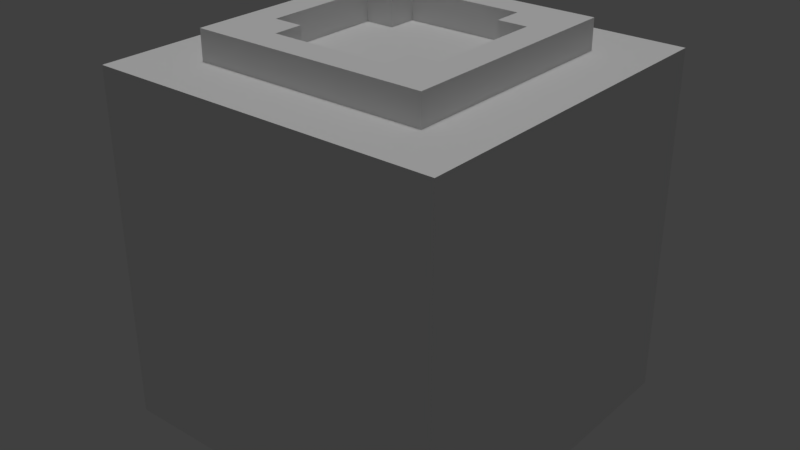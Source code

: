 # Source: wall2.blend  (saved by Blender 2.78.0; exported with 4.5.12 LTS)
import bpy
from mathutils import Matrix  # noqa: F401  (used for matrix-valued properties, if any)

bpy.ops.wm.read_factory_settings(use_empty=True)
scene = bpy.context.scene
scene.name = 'Scene'

# ---- collections
col_collection_1 = bpy.data.collections.new('Collection 1'); scene.collection.children.link(col_collection_1)

# ---- materials (node trees are filled in below, after node groups)
mat_lambert0 = bpy.data.materials.new('lambert0')
mat_lambert0.alpha_threshold = 0.0
mat_lambert0.use_transparent_shadow = False
mat_lambert0.roughness = 0.5

# ---- material node trees

# ---- world
world_world = bpy.data.worlds.new('World'); scene.world = world_world
world_world.color = (0.05088, 0.05088, 0.05088)
world_world.use_sun_shadow = False
world_world.sun_shadow_jitter_overblur = 0.0
world_world.cycles.sampling_method = 'MANUAL'

# ---- lights
light_hemi = bpy.data.lights.new('Hemi', 'SUN')
light_hemi.transmission_factor = 0.0
light_hemi.angle = 0.1993
light_hemi.energy = 1.0
light_hemi.shadow_buffer_clip_start = 0.5
light_hemi.shadow_soft_size = 0.1
light_hemi.shadow_cascade_max_distance = 1000.0

# ---- meshes
me_plane_tex = bpy.data.meshes.new('Plane-tex')
me_plane_tex.from_pydata([(4.058, -6.052, 26.05), (4.058, -4.052, 24.05), (4.058, -6.052, 24.05), (4.058, -4.052, 26.05), (4.058, 3.948, 26.05), (4.058, 5.948, 24.05), (4.058, 3.948, 24.05), (4.058, 5.948, 26.05), (-7.942, -8.052, 26.05), (-7.942, 7.948, 24.05), (-7.942, -8.052, 24.05), (-7.942, 7.948, 26.05), (6.058, -4.052, 26.05), (6.058, 3.948, 24.05), (6.058, -4.052, 24.05), (6.058, 3.948, 26.05), (-11.94, -12.05, 24.05), (-11.94, 11.95, 0.05236), (-11.94, -12.05, 0.05236), (-11.94, 11.95, 24.05), (-3.942, -6.052, 26.05), (-3.942, -4.052, 24.05), (-3.942, -6.052, 24.05), (-3.942, -4.052, 26.05), (-3.942, 3.948, 26.05), (-3.942, 5.948, 24.05), (-3.942, 3.948, 24.05), (-3.942, 5.948, 26.05), (8.058, -8.052, 26.05), (8.058, 7.948, 24.05), (8.058, -8.052, 24.05), (8.058, 7.948, 26.05), (-5.942, -4.052, 26.05), (-5.942, 3.948, 24.05), (-5.942, -4.052, 24.05), (-5.942, 3.948, 26.05), (12.06, -12.05, 24.05), (12.06, 11.95, 0.05236), (12.06, -12.05, 0.05236), (12.06, 11.95, 24.05)], [], [(0, 1, 2), (0, 3, 1), (4, 5, 6), (4, 7, 5), (8, 9, 10), (8, 11, 9), (12, 13, 14), (12, 15, 13), (16, 17, 18), (16, 19, 17), (21, 20, 22), (23, 20, 21), (25, 24, 26), (27, 24, 25), (29, 28, 30), (31, 28, 29), (33, 32, 34), (35, 32, 33), (37, 36, 38), (39, 36, 37), (17, 38, 18), (37, 38, 17), (36, 30, 16), (30, 10, 16), (36, 39, 30), (10, 19, 16), (39, 29, 30), (10, 9, 19), (29, 39, 19), (9, 29, 19), (14, 6, 1), (1, 6, 26), (14, 13, 6), (6, 25, 26), (1, 26, 21), (6, 5, 25), (21, 26, 33), (2, 1, 21), (21, 33, 34), (2, 21, 22), (28, 0, 8), (0, 20, 8), (28, 12, 0), (20, 32, 8), (12, 3, 0), (28, 31, 12), (32, 11, 8), (20, 23, 32), (31, 15, 12), (32, 35, 11), (15, 31, 7), (11, 35, 27), (7, 31, 11), (15, 7, 4), (35, 24, 27), (27, 7, 11), (13, 4, 6), (13, 15, 4), (26, 35, 33), (26, 24, 35), (30, 8, 10), (30, 28, 8), (5, 27, 25), (5, 7, 27), (38, 16, 18), (38, 36, 16), (3, 14, 1), (12, 14, 3), (32, 21, 34), (23, 21, 32), (20, 2, 22), (0, 2, 20), (11, 29, 9), (31, 29, 11), (19, 37, 17), (39, 37, 19)])
_uv = me_plane_tex.uv_layers.new(name='Plane-tex-mesh-0-uvs')
_uv.uv.foreach_set('vector', [0.2031, 0.7031, 0.2031, 0.7187, 0.2187, 0.7031, 0.2031, 0.7031, 0.2031, 0.7187, 0.2187, 0.7031, 0.2031, 0.7031, 0.2031, 0.7187, 0.2187, 0.7031, 0.2031, 0.7031, 0.2031, 0.7187, 0.2187, 0.7031, 0.2031, 0.7031, 0.2031, 0.7187, 0.2187, 0.7031, 0.2031, 0.7031, 0.2031, 0.7187, 0.2187, 0.7031, 0.2031, 0.7031, 0.2031, 0.7187, 0.2187, 0.7031, 0.2031, 0.7031, 0.2031, 0.7187, 0.2187, 0.7031, 0.2813, 0.7031, 0.4687, 0.8906, 0.4687, 0.7031, 0.2187, 0.7031, 0.03126, 0.7031, 0.03126, 0.8906, 0.2031, 0.7187, 0.2031, 0.7031, 0.2187, 0.7031, 0.2031, 0.7187, 0.2031, 0.7031, 0.2187, 0.7031, 0.2031, 0.7187, 0.2031, 0.7031, 0.2187, 0.7031, 0.2031, 0.7187, 0.2031, 0.7031, 0.2187, 0.7031, 0.2031, 0.7187, 0.2031, 0.7031, 0.2187, 0.7031, 0.2031, 0.7187, 0.2031, 0.7031, 0.2187, 0.7031, 0.2031, 0.7187, 0.2031, 0.7031, 0.2187, 0.7031, 0.2031, 0.7187, 0.2031, 0.7031, 0.2187, 0.7031, 0.2031, 0.7031, 0.3906, 0.8906, 0.2031, 0.8906, 0.2031, 0.9844, 0.2031, 0.7969, 0.01565, 0.9844, 0.2173, 0.9531, 0.2344, 0.9702, 0.2173, 0.9702, 0.2173, 0.9702, 0.2173, 0.9531, 0.2344, 0.9702, 0.01563, 0.7031, 0.01823, 0.7344, 0.03123, 0.7031, 0.01564, 0.7344, 0.02812, 0.7344, 0.03124, 0.7032, 0.03124, 0.7031, 0.01564, 0.7031, 0.02864, 0.7344, 0.02864, 0.7344, 0.01564, 0.7031, 0.03124, 0.7031, 0.01564, 0.7032, 0.01876, 0.7344, 0.03123, 0.7344, 0.03123, 0.7344, 0.01876, 0.7344, 0.01564, 0.7032, 0.02864, 0.7344, 0.03124, 0.7031, 0.01564, 0.7031, 0.01876, 0.7344, 0.03123, 0.7344, 0.01564, 0.7032, 0.3906, 0.8437, 0.4062, 0.8437, 0.3906, 0.8281, 0.3906, 0.8437, 0.4062, 0.8437, 0.3906, 0.8281, 0.3906, 0.8437, 0.4062, 0.8437, 0.3906, 0.8281, 0.3906, 0.8437, 0.4062, 0.8437, 0.3906, 0.8281, 0.3906, 0.8437, 0.4062, 0.8437, 0.3906, 0.8281, 0.3906, 0.8437, 0.4062, 0.8437, 0.3906, 0.8281, 0.3906, 0.8437, 0.4062, 0.8437, 0.3906, 0.8281, 0.3906, 0.8437, 0.4062, 0.8437, 0.3906, 0.8281, 0.3906, 0.8437, 0.4062, 0.8437, 0.3906, 0.8281, 0.3906, 0.8437, 0.4062, 0.8437, 0.3906, 0.8281, 0.2031, 0.7031, 0.2031, 0.7187, 0.2187, 0.7031, 0.2031, 0.7031, 0.2031, 0.7187, 0.2187, 0.7031, 0.2031, 0.7031, 0.2031, 0.7187, 0.2187, 0.7031, 0.2031, 0.7031, 0.2031, 0.7187, 0.2187, 0.7031, 0.2031, 0.7031, 0.2031, 0.7187, 0.2187, 0.7031, 0.2031, 0.7031, 0.2031, 0.7187, 0.2187, 0.7031, 0.2031, 0.7031, 0.2031, 0.7187, 0.2187, 0.7031, 0.2031, 0.7031, 0.2031, 0.7187, 0.2187, 0.7031, 0.2031, 0.7031, 0.2031, 0.7187, 0.2187, 0.7031, 0.2031, 0.7031, 0.2031, 0.7187, 0.2187, 0.7031, 0.2031, 0.7031, 0.2031, 0.7187, 0.2187, 0.7031, 0.2031, 0.7031, 0.2031, 0.7187, 0.2187, 0.7031, 0.2031, 0.7031, 0.2031, 0.7187, 0.2187, 0.7031, 0.2031, 0.7031, 0.2031, 0.7187, 0.2187, 0.7031, 0.2031, 0.7031, 0.2031, 0.7187, 0.2187, 0.7031, 0.2031, 0.7031, 0.2031, 0.7187, 0.2187, 0.7031, 0.2031, 0.7031, 0.2031, 0.7187, 0.2187, 0.7031, 0.2031, 0.7031, 0.2031, 0.7187, 0.2187, 0.7031, 0.2031, 0.7031, 0.2031, 0.7187, 0.2187, 0.7031, 0.2031, 0.7031, 0.2031, 0.7187, 0.2187, 0.7031, 0.2031, 0.7031, 0.2031, 0.7187, 0.2187, 0.7031, 0.2031, 0.7031, 0.2031, 0.7187, 0.2187, 0.7031, 0.2031, 0.7031, 0.2031, 0.7187, 0.2187, 0.7031, 0.2031, 0.7031, 0.2031, 0.7187, 0.2187, 0.7031, 0.3906, 0.9844, 0.5781, 0.7969, 0.5781, 0.9844, 0.5156, 0.7031, 0.7031, 0.7031, 0.7031, 0.8906, 0.2031, 0.7187, 0.2031, 0.7031, 0.2187, 0.7031, 0.2031, 0.7187, 0.2031, 0.7031, 0.2187, 0.7031, 0.2031, 0.7187, 0.2031, 0.7031, 0.2187, 0.7031, 0.2031, 0.7187, 0.2031, 0.7031, 0.2187, 0.7031, 0.2031, 0.7187, 0.2031, 0.7031, 0.2187, 0.7031, 0.2031, 0.7187, 0.2031, 0.7031, 0.2187, 0.7031, 0.2031, 0.7187, 0.2031, 0.7031, 0.2187, 0.7031, 0.2031, 0.7187, 0.2031, 0.7031, 0.2187, 0.7031, 0.8281, 0.7969, 0.6406, 0.9844, 0.8281, 0.9844, 0.9375, 0.7031, 0.75, 0.7031, 0.9375, 0.8906])
me_plane_tex.materials.append(mat_lambert0)
me_plane_tex.use_remesh_preserve_volume = False
me_plane_tex.use_remesh_preserve_attributes = False
me_plane_tex.use_mirror_vertex_groups = False
me_plane_tex.update()

# ---- objects
ob_hemi = bpy.data.objects.new('Hemi', light_hemi)
ob_wall2_layer = bpy.data.objects.new('wall2.layer', me_plane_tex)

# ---- transforms, parenting, visibility, modifiers, constraints
ob_hemi.location = (-0.02997, 1.957, 2.018)
ob_hemi.lineart.crease_threshold = 0.0
ob_wall2_layer.location = (0.0, 3.725e-09, 3.725e-09)
ob_wall2_layer.scale = (0.05, 0.05, 0.05)
ob_wall2_layer.lineart.crease_threshold = 0.0

# ---- collection membership
col_collection_1.objects.link(ob_hemi)
col_collection_1.objects.link(ob_wall2_layer)

# ---- scene / render settings (as saved in the file)
scene.frame_start = 1; scene.frame_end = 250; scene.frame_set(1)
scene.render.engine = 'BLENDER_EEVEE_NEXT'
scene.render.resolution_percentage = 50
scene.render.dither_intensity = 0.0
scene.cycles.use_denoising = False
scene.cycles.samples = 128
scene.cycles.sampling_pattern = 'TABULATED_SOBOL'
scene.cycles.light_sampling_threshold = 0.0
scene.cycles.use_adaptive_sampling = False
scene.cycles.use_light_tree = False
scene.cycles.blur_glossy = 0.0
scene.cycles.sample_clamp_indirect = 0.0
scene.view_settings.view_transform = 'Standard'
bpy.context.view_layer.update()

# ---- added for rendering (the .blend has no active camera): camera
cam_auto = bpy.data.cameras.new('AutoCamera')
cam_auto.lens = 50.0
cam_auto.sensor_width = 36.0
cam_auto.clip_end = 1000.0
ob_auto_camera = bpy.data.objects.new('AutoCamera', cam_auto)
scene.collection.objects.link(ob_auto_camera)
ob_auto_camera.location = (1.98083, -2.3761, 2.23494)
ob_auto_camera.rotation_euler = (1.09748, -7.21219e-08, 0.694738)
scene.camera = ob_auto_camera
bpy.context.view_layer.update()

